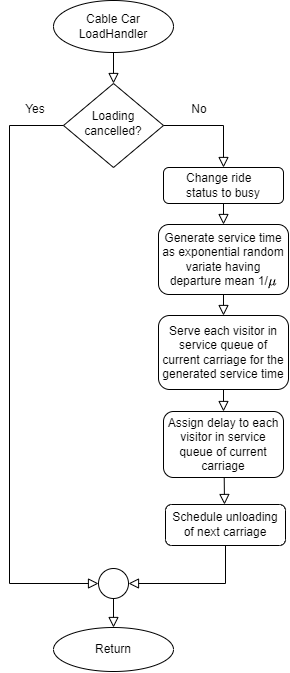

The diagram above was exported from draw.io. Its source (the exported page's mxGraphModel, read from the mxfile embedded in the PNG):
<mxGraphModel dx="886" dy="617" grid="0" gridSize="10" guides="1" tooltips="1" connect="1" arrows="1" fold="1" page="1" pageScale="1" pageWidth="413" pageHeight="583" background="#ffffff" math="1" shadow="0">
  <root>
    <mxCell id="WIyWlLk6GJQsqaUBKTNV-0" />
    <mxCell id="WIyWlLk6GJQsqaUBKTNV-1" parent="WIyWlLk6GJQsqaUBKTNV-0" />
    <mxCell id="XXHtIPgqakd9CH_oE0XA-0" value="Return" style="ellipse;whiteSpace=wrap;html=1;" parent="WIyWlLk6GJQsqaUBKTNV-1" vertex="1">
      <mxGeometry x="-358.99684210526317" y="634.9989473684211" width="120" height="44" as="geometry" />
    </mxCell>
    <mxCell id="XXHtIPgqakd9CH_oE0XA-1" value="Assign delay to each visitor in service queue of current carriage" style="rounded=1;whiteSpace=wrap;html=1;fontSize=12;glass=0;strokeWidth=1;shadow=0;" parent="WIyWlLk6GJQsqaUBKTNV-1" vertex="1">
      <mxGeometry x="-249" y="419" width="120" height="66" as="geometry" />
    </mxCell>
    <mxCell id="XXHtIPgqakd9CH_oE0XA-2" value="Generate service time as exponential random variate having departure mean 1/`mu`" style="rounded=1;whiteSpace=wrap;html=1;fontSize=12;glass=0;strokeWidth=1;shadow=0;" parent="WIyWlLk6GJQsqaUBKTNV-1" vertex="1">
      <mxGeometry x="-253.99684210526314" y="231.99894736842117" width="130" height="70" as="geometry" />
    </mxCell>
    <mxCell id="XXHtIPgqakd9CH_oE0XA-3" value="&lt;div align=&quot;justify&quot;&gt;Change ride&amp;nbsp;&lt;/div&gt;&lt;div align=&quot;justify&quot;&gt;status to busy&lt;/div&gt;" style="rounded=1;whiteSpace=wrap;html=1;align=center;" parent="WIyWlLk6GJQsqaUBKTNV-1" vertex="1">
      <mxGeometry x="-248.9968421052631" y="174.99894736842117" width="120" height="36" as="geometry" />
    </mxCell>
    <mxCell id="XXHtIPgqakd9CH_oE0XA-4" value="&lt;div&gt;Serve each visitor in service queue of current carriage for&amp;nbsp;&lt;span style=&quot;background-color: initial;&quot;&gt;the generated&amp;nbsp;&lt;/span&gt;&lt;span style=&quot;background-color: initial;&quot;&gt;service time&lt;/span&gt;&lt;/div&gt;" style="rounded=1;whiteSpace=wrap;html=1;" parent="WIyWlLk6GJQsqaUBKTNV-1" vertex="1">
      <mxGeometry x="-254" y="323" width="130" height="74" as="geometry" />
    </mxCell>
    <mxCell id="XXHtIPgqakd9CH_oE0XA-5" value="" style="ellipse;whiteSpace=wrap;html=1;aspect=fixed;" parent="WIyWlLk6GJQsqaUBKTNV-1" vertex="1">
      <mxGeometry x="-313.99684210526317" y="575.9989473684211" width="30" height="30" as="geometry" />
    </mxCell>
    <mxCell id="XXHtIPgqakd9CH_oE0XA-6" value="" style="rounded=0;html=1;jettySize=auto;orthogonalLoop=1;fontSize=11;endArrow=block;endFill=0;endSize=8;strokeWidth=1;shadow=0;labelBackgroundColor=none;edgeStyle=orthogonalEdgeStyle;exitX=0.5;exitY=1;exitDx=0;exitDy=0;entryX=0.5;entryY=0;entryDx=0;entryDy=0;" parent="WIyWlLk6GJQsqaUBKTNV-1" source="XXHtIPgqakd9CH_oE0XA-5" target="XXHtIPgqakd9CH_oE0XA-0" edge="1">
      <mxGeometry relative="1" as="geometry">
        <mxPoint x="-299.66684210526313" y="605.9989473684211" as="sourcePoint" />
        <mxPoint x="-298.99684210526317" y="630.9989473684211" as="targetPoint" />
      </mxGeometry>
    </mxCell>
    <mxCell id="XXHtIPgqakd9CH_oE0XA-7" value="Schedule unloading of next carriage" style="rounded=1;whiteSpace=wrap;html=1;fontSize=12;glass=0;strokeWidth=1;shadow=0;" parent="WIyWlLk6GJQsqaUBKTNV-1" vertex="1">
      <mxGeometry x="-246.9968421052631" y="511.9989473684211" width="120" height="41" as="geometry" />
    </mxCell>
    <mxCell id="XXHtIPgqakd9CH_oE0XA-8" value="" style="rounded=0;html=1;jettySize=auto;orthogonalLoop=1;fontSize=11;endArrow=block;endFill=0;endSize=8;strokeWidth=1;shadow=0;labelBackgroundColor=none;edgeStyle=orthogonalEdgeStyle;entryX=0.5;entryY=0;entryDx=0;entryDy=0;exitX=0.506;exitY=1.003;exitDx=0;exitDy=0;exitPerimeter=0;" parent="WIyWlLk6GJQsqaUBKTNV-1" edge="1" source="XXHtIPgqakd9CH_oE0XA-1">
      <mxGeometry relative="1" as="geometry">
        <mxPoint x="-189.9968421052631" y="480.9989473684211" as="sourcePoint" />
        <mxPoint x="-187.9968421052631" y="511.9989473684211" as="targetPoint" />
        <Array as="points">
          <mxPoint x="-188" y="485" />
        </Array>
      </mxGeometry>
    </mxCell>
    <mxCell id="XXHtIPgqakd9CH_oE0XA-9" value="Loading cancelled?" style="rhombus;whiteSpace=wrap;html=1;shadow=0;fontFamily=Helvetica;fontSize=12;align=center;strokeWidth=1;spacing=6;spacingTop=-4;" parent="WIyWlLk6GJQsqaUBKTNV-1" vertex="1">
      <mxGeometry x="-348.99684210526317" y="90.99894736842117" width="100" height="84" as="geometry" />
    </mxCell>
    <mxCell id="XXHtIPgqakd9CH_oE0XA-10" value="No" style="text;html=1;strokeColor=none;fillColor=none;align=center;verticalAlign=middle;whiteSpace=wrap;rounded=0;" parent="WIyWlLk6GJQsqaUBKTNV-1" vertex="1">
      <mxGeometry x="-230.9968421052631" y="107.99894736842117" width="36" height="18" as="geometry" />
    </mxCell>
    <mxCell id="XXHtIPgqakd9CH_oE0XA-11" value="" style="rounded=0;html=1;jettySize=auto;orthogonalLoop=1;fontSize=11;endArrow=block;endFill=0;endSize=8;strokeWidth=1;shadow=0;labelBackgroundColor=none;edgeStyle=orthogonalEdgeStyle;exitX=1;exitY=0.5;exitDx=0;exitDy=0;entryX=0.5;entryY=0;entryDx=0;entryDy=0;" parent="WIyWlLk6GJQsqaUBKTNV-1" source="XXHtIPgqakd9CH_oE0XA-9" target="XXHtIPgqakd9CH_oE0XA-3" edge="1">
      <mxGeometry relative="1" as="geometry">
        <mxPoint x="-218.9968421052631" y="130.99894736842117" as="sourcePoint" />
        <mxPoint x="-198.9968421052631" y="190.99894736842117" as="targetPoint" />
      </mxGeometry>
    </mxCell>
    <mxCell id="XXHtIPgqakd9CH_oE0XA-12" value="Yes" style="text;html=1;strokeColor=none;fillColor=none;align=center;verticalAlign=middle;whiteSpace=wrap;rounded=0;" parent="WIyWlLk6GJQsqaUBKTNV-1" vertex="1">
      <mxGeometry x="-394.99684210526317" y="107.99894736842117" width="36" height="18" as="geometry" />
    </mxCell>
    <mxCell id="XXHtIPgqakd9CH_oE0XA-13" value="" style="rounded=0;html=1;jettySize=auto;orthogonalLoop=1;fontSize=11;endArrow=block;endFill=0;endSize=8;strokeWidth=1;shadow=0;labelBackgroundColor=none;edgeStyle=orthogonalEdgeStyle;entryX=0.5;entryY=0;entryDx=0;entryDy=0;exitX=0.5;exitY=1;exitDx=0;exitDy=0;" parent="WIyWlLk6GJQsqaUBKTNV-1" source="XXHtIPgqakd9CH_oE0XA-3" target="XXHtIPgqakd9CH_oE0XA-2" edge="1">
      <mxGeometry relative="1" as="geometry">
        <mxPoint x="-168.9968421052631" y="230.99894736842117" as="sourcePoint" />
        <mxPoint x="-123.99684210526311" y="310.97094736842115" as="targetPoint" />
        <Array as="points" />
      </mxGeometry>
    </mxCell>
    <mxCell id="XXHtIPgqakd9CH_oE0XA-14" value="" style="rounded=0;html=1;jettySize=auto;orthogonalLoop=1;fontSize=11;endArrow=block;endFill=0;endSize=8;strokeWidth=1;shadow=0;labelBackgroundColor=none;edgeStyle=orthogonalEdgeStyle;exitX=0.5;exitY=1;exitDx=0;exitDy=0;entryX=0.5;entryY=0;entryDx=0;entryDy=0;" parent="WIyWlLk6GJQsqaUBKTNV-1" source="XXHtIPgqakd9CH_oE0XA-2" target="XXHtIPgqakd9CH_oE0XA-4" edge="1">
      <mxGeometry relative="1" as="geometry">
        <mxPoint x="-189.16684210526319" y="340.99894736842117" as="sourcePoint" />
        <mxPoint x="-188.9968421052631" y="370.99894736842117" as="targetPoint" />
        <Array as="points" />
      </mxGeometry>
    </mxCell>
    <mxCell id="XXHtIPgqakd9CH_oE0XA-15" value="" style="rounded=0;html=1;jettySize=auto;orthogonalLoop=1;fontSize=11;endArrow=block;endFill=0;endSize=8;strokeWidth=1;shadow=0;labelBackgroundColor=none;edgeStyle=orthogonalEdgeStyle;exitX=0.5;exitY=1;exitDx=0;exitDy=0;entryX=0.5;entryY=0;entryDx=0;entryDy=0;" parent="WIyWlLk6GJQsqaUBKTNV-1" source="XXHtIPgqakd9CH_oE0XA-4" target="XXHtIPgqakd9CH_oE0XA-1" edge="1">
      <mxGeometry relative="1" as="geometry">
        <mxPoint x="-189.06684210526305" y="431.9989473684211" as="sourcePoint" />
        <mxPoint x="-189.06684210526305" y="461.9989473684211" as="targetPoint" />
        <Array as="points" />
      </mxGeometry>
    </mxCell>
    <mxCell id="XXHtIPgqakd9CH_oE0XA-16" value="" style="rounded=0;html=1;jettySize=auto;orthogonalLoop=1;fontSize=11;endArrow=block;endFill=0;endSize=8;strokeWidth=1;shadow=0;labelBackgroundColor=none;edgeStyle=orthogonalEdgeStyle;exitX=0.5;exitY=1;exitDx=0;exitDy=0;entryX=1;entryY=0.5;entryDx=0;entryDy=0;" parent="WIyWlLk6GJQsqaUBKTNV-1" source="XXHtIPgqakd9CH_oE0XA-7" target="XXHtIPgqakd9CH_oE0XA-5" edge="1">
      <mxGeometry relative="1" as="geometry">
        <mxPoint x="-187.9968421052631" y="570.9989473684211" as="sourcePoint" />
        <mxPoint x="-186.9968421052631" y="585.9989473684211" as="targetPoint" />
        <Array as="points">
          <mxPoint x="-186.9968421052631" y="590.9989473684211" />
        </Array>
      </mxGeometry>
    </mxCell>
    <mxCell id="XXHtIPgqakd9CH_oE0XA-17" value="Cable Car&lt;br&gt;LoadHandler" style="ellipse;whiteSpace=wrap;html=1;" parent="WIyWlLk6GJQsqaUBKTNV-1" vertex="1">
      <mxGeometry x="-358.99684210526317" y="7.99894736842117" width="120" height="52" as="geometry" />
    </mxCell>
    <mxCell id="XXHtIPgqakd9CH_oE0XA-18" value="" style="rounded=0;html=1;jettySize=auto;orthogonalLoop=1;fontSize=11;endArrow=block;endFill=0;endSize=8;strokeWidth=1;shadow=0;labelBackgroundColor=none;edgeStyle=orthogonalEdgeStyle;exitX=0.5;exitY=1;exitDx=0;exitDy=0;entryX=0.5;entryY=0;entryDx=0;entryDy=0;" parent="WIyWlLk6GJQsqaUBKTNV-1" source="XXHtIPgqakd9CH_oE0XA-17" target="XXHtIPgqakd9CH_oE0XA-9" edge="1">
      <mxGeometry relative="1" as="geometry">
        <mxPoint x="-299.25684210526316" y="30.99894736842117" as="sourcePoint" />
        <mxPoint x="-298.99684210526317" y="80.99894736842117" as="targetPoint" />
      </mxGeometry>
    </mxCell>
    <mxCell id="XXHtIPgqakd9CH_oE0XA-19" value="" style="rounded=0;html=1;jettySize=auto;orthogonalLoop=1;fontSize=11;endArrow=block;endFill=0;endSize=8;strokeWidth=1;shadow=0;labelBackgroundColor=none;edgeStyle=orthogonalEdgeStyle;exitX=0;exitY=0.5;exitDx=0;exitDy=0;entryX=0;entryY=0.5;entryDx=0;entryDy=0;" parent="WIyWlLk6GJQsqaUBKTNV-1" source="XXHtIPgqakd9CH_oE0XA-9" target="XXHtIPgqakd9CH_oE0XA-5" edge="1">
      <mxGeometry relative="1" as="geometry">
        <mxPoint x="-355.99684210526317" y="133.49894736842117" as="sourcePoint" />
        <mxPoint x="-423.99684210526317" y="577.9989473684211" as="targetPoint" />
        <Array as="points">
          <mxPoint x="-402.99684210526317" y="132.99894736842117" />
          <mxPoint x="-402.99684210526317" y="590.9989473684211" />
        </Array>
      </mxGeometry>
    </mxCell>
  </root>
</mxGraphModel>